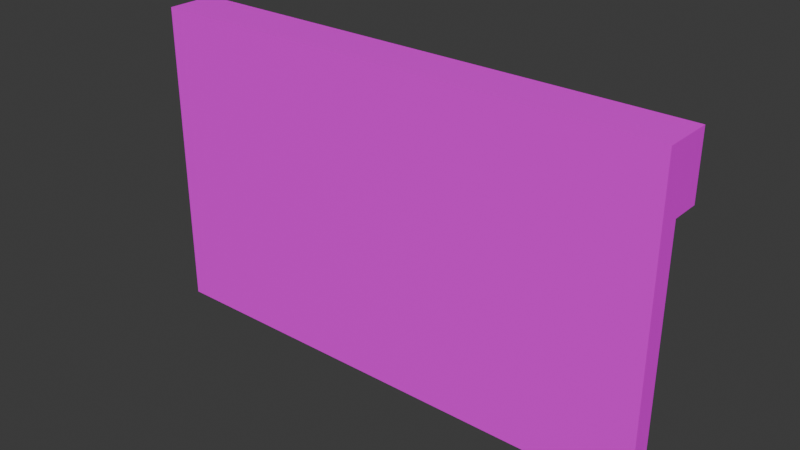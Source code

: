 # Source: wall_top_of_door.blend  (saved by Blender 4.5.90; exported with 4.5.12 LTS)
import bpy
from mathutils import Matrix  # noqa: F401  (used for matrix-valued properties, if any)

bpy.ops.wm.read_factory_settings(use_empty=True)
scene = bpy.context.scene
scene.name = 'Scene'

# ---- collections
col_collection = bpy.data.collections.new('Collection'); scene.collection.children.link(col_collection)

# ---- images (referenced by path relative to the original .blend; pixels are not part of the script)
import os
ASSET_DIR = os.environ.get("B2B_ASSET_DIR", "")  # directory of the original .blend (textures are referenced by path, not embedded)
HERE = os.path.dirname(os.path.abspath(__file__))  # packed textures are extracted next to this script under _unpacked/

def load_image(name, relpath, width, height, colorspace="sRGB"):
    """Load a texture the original file referenced (path relative to the .blend, or extracted next to this script)."""
    p = next((c for c in (os.path.join(HERE, relpath), os.path.join(ASSET_DIR, relpath)) if relpath and os.path.exists(c)), "")
    if p:
        img = bpy.data.images.load(p, check_existing=True)
        img.name = name
    else:  # same state as the original file: an image datablock whose file is absent (Cycles renders it pink)
        img = bpy.data.images.new(name, width, height)
        img.source = "FILE"
        img.filepath = "//" + (relpath or name)
    img.colorspace_settings.name = colorspace
    return img
img_material_base_color = load_image('Material Base Color', 'wall_top.png', 1024, 1024, 'sRGB')

# ---- materials (node trees are filled in below, after node groups)
mat_material = bpy.data.materials.new('Material')
mat_material.alpha_threshold = 0.0
mat_material.roughness = 0.5
mat_material.line_color = (0.0, 0.0, 0.0, 1.0)

# ---- material node trees
mat_material.use_nodes = True; mat_material.node_tree.nodes.clear()
_N = mat_material.node_tree.nodes; _L = mat_material.node_tree.links
n0 = _N.new('ShaderNodeOutputMaterial'); n0.name = 'Material Output'; n0.location = (200, 100)
n1 = _N.new('ShaderNodeBsdfPrincipled'); n1.name = 'Principled BSDF'; n1.location = (-200, 100)
n1.inputs[3].default_value = 1.45
n2 = _N.new('ShaderNodeTexImage'); n2.name = 'Image Texture'; n2.location = (-490, 75)
n2.image = img_material_base_color
_L.new(n1.outputs[0], n0.inputs[0])
_L.new(n2.outputs[0], n1.inputs[0])
n0.is_active_output = True

# ---- world
world_world = bpy.data.worlds.new('World'); scene.world = world_world
world_world.use_nodes = True; world_world.node_tree.nodes.clear()
_N = world_world.node_tree.nodes; _L = world_world.node_tree.links
n0 = _N.new('ShaderNodeOutputWorld'); n0.name = 'World Output'; n0.location = (200, 100)
n1 = _N.new('ShaderNodeBackground'); n1.name = 'Background'; n1.location = (-200, 100)
n1.inputs[0].default_value = (0.05088, 0.05088, 0.05088, 1.0)
_L.new(n1.outputs[0], n0.inputs[0])
n0.is_active_output = True
world_world.color = (0.05088, 0.05088, 0.05088)
world_world.sun_shadow_jitter_overblur = 0.0

# ---- meshes
me_cube = bpy.data.meshes.new('Cube')
me_cube.from_pydata([(1.0, 1.0, 2.197), (1.0, -1.0, 2.197), (-1.0, 1.0, 2.197), (-1.0, -1.0, 2.197), (1.0, 1.0, 1.953), (-1.0, -1.0, 1.953), (1.0, -1.0, 1.953), (-1.0, 1.0, 1.953), (-1.0, 3.785, 2.197), (1.0, 3.785, 2.197), (1.0, 3.785, 1.953), (-1.0, 3.785, 1.953), (-1.0, 1.0, 1.003), (1.0, 1.0, 1.003), (1.0, -1.0, 1.003), (-1.0, -1.0, 1.003)], [], [(0, 2, 3, 1), (6, 1, 3, 5), (5, 3, 2, 7), (4, 0, 1, 6), (12, 7, 4, 13), (13, 4, 6, 14), (15, 5, 7, 12), (14, 6, 5, 15), (4, 7, 11, 10), (11, 8, 9, 10), (0, 4, 10, 9), (7, 2, 8, 11), (2, 0, 9, 8), (12, 13, 14, 15)])
_uv = me_cube.uv_layers.new(name='UVMap')
_uv.uv.foreach_set('vector', [0.2948, 0.4105, 0.2948, 0.7052, -5.36e-10, 0.7052, 2.172e-08, 0.4105, 0.5895, 0.3307, 0.5895, 0.2948, 0.8843, 0.2948, 0.8843, 0.3307, 0.0, 0.7412, 0.0, 0.7052, 0.2948, 0.7052, 0.2948, 0.7412, 0.2948, 0.7412, 0.2948, 0.7052, 0.5895, 0.7052, 0.5895, 0.7412, 0.7296, 1.0, 0.5895, 1.0, 0.5895, 0.7052, 0.7296, 0.7052, 0.2948, 0.8812, 0.2948, 0.7412, 0.5895, 0.7412, 0.5895, 0.8812, 0.0, 0.8812, 0.0, 0.7412, 0.2948, 0.7412, 0.2948, 0.8812, 0.5895, 0.4707, 0.5895, 0.3307, 0.8843, 0.3307, 0.8843, 0.4707, 0.0, 0.0, 0.2948, 0.0, 0.2948, 0.4105, 0.0, 0.4105, 0.9561, 0.2948, 0.9202, 0.2948, 0.9202, -9.587e-09, 0.9561, -6.875e-09, 0.8843, 0.4105, 0.9202, 0.4105, 0.9202, 0.8209, 0.8843, 0.8209, 0.9202, 0.4105, 0.8843, 0.4105, 0.8843, -3.515e-09, 0.9202, -8.025e-10, 0.2948, 0.0, 0.5895, 0.0, 0.5895, 0.4105, 0.2948, 0.4105, 0.8645, 0.62, 0.6319, 0.62, 0.6319, 0.63, 0.8645, 0.63])
me_cube.materials.append(mat_material)
me_cube.use_mirror_vertex_groups = False
me_cube.update()

# ---- objects
ob_cube = bpy.data.objects.new('Cube', me_cube)

# ---- transforms, parenting, visibility, modifiers, constraints
ob_cube.location = (0.0, 0.0, 0.0)
ob_cube.scale = (2.5, 0.1, 2.5)
ob_cube.lock_rotations_4d = False
ob_cube.empty_display_type = 'ARROWS'
ob_cube.lineart.crease_threshold = 0.0

# ---- collection membership
col_collection.objects.link(ob_cube)

# ---- scene / render settings (as saved in the file)
scene.frame_start = 1; scene.frame_end = 250; scene.frame_set(1)
scene.render.engine = 'BLENDER_EEVEE_NEXT'
bpy.context.view_layer.update()

# ---- added for rendering (the .blend has no active camera and no usable light): camera, sun
cam_auto = bpy.data.cameras.new('AutoCamera')
cam_auto.lens = 50.0
cam_auto.sensor_width = 36.0
cam_auto.clip_end = 1000.0
ob_auto_camera = bpy.data.objects.new('AutoCamera', cam_auto)
scene.collection.objects.link(ob_auto_camera)
ob_auto_camera.location = (5.40595, -6.34789, 8.32454)
ob_auto_camera.rotation_euler = (1.09748, -7.21219e-08, 0.694738)
scene.camera = ob_auto_camera
light_auto_sun = bpy.data.lights.new('AutoSun', 'SUN')
light_auto_sun.energy = 3.0
light_auto_sun.angle = 0.0523599
ob_auto_sun = bpy.data.objects.new('AutoSun', light_auto_sun)
scene.collection.objects.link(ob_auto_sun)
ob_auto_sun.rotation_euler = (0.872665, 0.174533, 0.523599)
bpy.context.view_layer.update()
